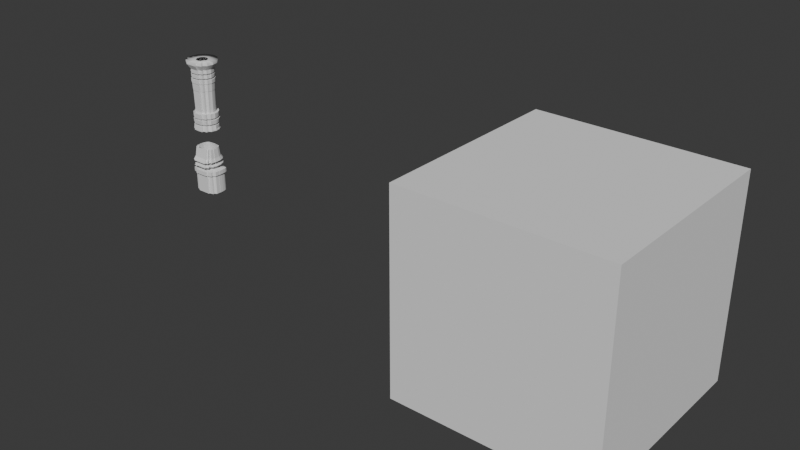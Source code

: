 # Source: konark_assets.blend  (saved by Blender 4.1.24; exported with 4.5.12 LTS)
import bpy
from mathutils import Matrix  # noqa: F401  (used for matrix-valued properties, if any)

bpy.ops.wm.read_factory_settings(use_empty=True)
scene = bpy.context.scene
scene.name = 'Scene'

# ---- collections
col_collection = bpy.data.collections.new('Collection'); scene.collection.children.link(col_collection)

# ---- world
world_world = bpy.data.worlds.new('World'); scene.world = world_world
world_world.use_nodes = True; world_world.node_tree.nodes.clear()
_N = world_world.node_tree.nodes; _L = world_world.node_tree.links
n0 = _N.new('ShaderNodeOutputWorld'); n0.name = 'World Output'; n0.location = (300, 300)
n1 = _N.new('ShaderNodeBackground'); n1.name = 'Background'; n1.location = (10, 300)
n1.inputs[0].default_value = (0.05088, 0.05088, 0.05088, 1.0)
_L.new(n1.outputs[0], n0.inputs[0])
n0.is_active_output = True
world_world.color = (0.05088, 0.05088, 0.05088)
world_world.use_sun_shadow = False
world_world.sun_shadow_jitter_overblur = 0.0

# ---- meshes
me_cube_001 = bpy.data.meshes.new('Cube.001')
me_cube_001.from_pydata([(-1.0, -1.0, -1.0), (-1.0, -1.0, 1.0), (-1.0, 1.0, -1.0), (-1.0, 1.0, 1.0), (1.0, -1.0, -1.0), (1.0, -1.0, 1.0), (1.0, 1.0, -1.0), (1.0, 1.0, 1.0), (-1.0, -1.0, 0.2822), (-1.0, -1.0, 0.09851), (-1.0, 1.0, 0.09851), (-1.0, 1.0, 0.2822), (1.0, 1.0, 0.09851), (1.0, 1.0, 0.2822), (1.0, -1.0, 0.09851), (1.0, -1.0, 0.2822), (1.0, 1.0, -0.427), (1.0, 1.0, -0.6299), (1.0, -1.0, -0.6299), (1.0, -1.0, -0.427), (-1.0, 1.0, -0.6299), (-1.0, 1.0, -0.427), (-1.0, -1.0, -0.427), (-1.0, -1.0, -0.6299)], [], [(22, 9, 10, 21), (2, 20, 17, 6), (4, 18, 23, 0), (0, 23, 20, 2), (2, 6, 4, 0), (7, 3, 1, 5), (6, 17, 18, 4), (13, 7, 5, 15), (11, 3, 7, 13), (8, 1, 3, 11), (15, 8, 9, 14), (13, 15, 14, 12), (11, 13, 12, 10), (8, 11, 10, 9), (15, 5, 1, 8), (16, 12, 14, 19), (19, 14, 9, 22), (19, 22, 23, 18), (21, 16, 17, 20), (16, 19, 18, 17), (22, 21, 20, 23), (21, 10, 12, 16)])
_uv = me_cube_001.uv_layers.new(name='UVMap')
_uv.uv.foreach_set('vector', [0.4466, 0.0, 0.5123, 0.0, 0.5123, 0.25, 0.4466, 0.25, 0.375, 0.25, 0.4213, 0.25, 0.4213, 0.5, 0.375, 0.5, 0.375, 0.75, 0.4213, 0.75, 0.4213, 1.0, 0.375, 1.0, 0.375, 0.0, 0.4213, 0.0, 0.4213, 0.25, 0.375, 0.25, 0.125, 0.5, 0.375, 0.5, 0.375, 0.75, 0.125, 0.75, 0.625, 0.5, 0.875, 0.5, 0.875, 0.75, 0.625, 0.75, 0.375, 0.5, 0.4213, 0.5, 0.4213, 0.75, 0.375, 0.75, 0.5353, 0.5, 0.625, 0.5, 0.625, 0.75, 0.5353, 0.75, 0.5353, 0.25, 0.625, 0.25, 0.625, 0.5, 0.5353, 0.5, 0.5353, 0.0, 0.625, 0.0, 0.625, 0.25, 0.5353, 0.25, 0.5353, 0.75, 0.5353, 1.0, 0.5123, 1.0, 0.5123, 0.75, 0.5353, 0.5, 0.5353, 0.75, 0.5123, 0.75, 0.5123, 0.5, 0.5353, 0.25, 0.5353, 0.5, 0.5123, 0.5, 0.5123, 0.25, 0.5353, 0.0, 0.5353, 0.25, 0.5123, 0.25, 0.5123, 0.0, 0.5353, 0.75, 0.625, 0.75, 0.625, 1.0, 0.5353, 1.0, 0.4466, 0.5, 0.5123, 0.5, 0.5123, 0.75, 0.4466, 0.75, 0.4466, 0.75, 0.5123, 0.75, 0.5123, 1.0, 0.4466, 1.0, 0.4466, 0.75, 0.4466, 1.0, 0.4213, 1.0, 0.4213, 0.75, 0.4466, 0.25, 0.4466, 0.5, 0.4213, 0.5, 0.4213, 0.25, 0.4466, 0.5, 0.4466, 0.75, 0.4213, 0.75, 0.4213, 0.5, 0.4466, 0.0, 0.4466, 0.25, 0.4213, 0.25, 0.4213, 0.0, 0.4466, 0.25, 0.5123, 0.25, 0.5123, 0.5, 0.4466, 0.5])
me_cube_001.update()
me_cylinder = bpy.data.meshes.new('Cylinder')
me_cylinder.from_pydata([(4.69e-07, 1.492, -1.0), (8.164e-07, 1.873, 0.9349), (4.69e-07, -1.378, -1.0), (8.164e-07, -1.731, 0.9349), (-0.5709, -1.378, -1.0), (-0.7169, -1.731, 0.9349), (-1.055, -1.055, -1.0), (-1.325, -1.325, 0.9349), (-1.378, -0.5709, -1.0), (-1.731, -0.7169, 0.9349), (-1.492, 3.957e-09, -1.0), (-1.873, 7.224e-09, 0.9349), (-1.378, 0.5709, -1.0), (-1.731, 0.7169, 0.9349), (-1.055, 1.055, -1.0), (-1.325, 1.325, 0.9349), (-0.5709, 1.378, -1.0), (-0.7169, 1.731, 0.9349), (3.906e-07, 1.41, 0.7795), (3.906e-07, -1.302, 0.7795), (-0.5394, -1.302, 0.7795), (-0.9967, -0.9967, 0.7795), (-1.302, -0.5394, 0.7795), (-1.41, 3.296e-09, 0.7795), (-1.302, 0.5394, 0.7795), (-0.9967, 0.9967, 0.7795), (-0.5394, 1.302, 0.7795), (-2.641e-07, 0.7298, 1.006), (-2.641e-07, -0.6742, 1.006), (-0.2793, -0.6742, 1.006), (-0.516, -0.516, 1.006), (-0.6742, -0.2793, 1.006), (-0.7298, 2.814e-09, 1.006), (-0.6742, 0.2793, 1.006), (-0.516, 0.516, 1.006), (-0.2793, 0.6742, 1.006), (4.052e-07, -1.316, 0.3789), (-0.5453, -1.316, 0.3789), (-1.008, -1.008, 0.3789), (-1.316, -0.5453, 0.3789), (-1.425, 3.208e-09, 0.3789), (-1.316, 0.5453, 0.3789), (-1.008, 1.008, 0.3789), (-0.5453, 1.316, 0.3789), (4.052e-07, 1.425, 0.3789), (3.114e-07, -1.229, 0.1589), (-0.5076, -1.226, 0.1589), (-0.938, -0.938, 0.1589), (-1.226, -0.5076, 0.1589), (-1.326, 2.627e-09, 0.1589), (-1.226, 0.5076, 0.1589), (-0.938, 0.938, 0.1589), (-0.5076, 1.226, 0.1589), (3.114e-07, 1.326, 0.1589), (3.144e-07, -1.2, 0.1425), (-0.497, -1.2, 0.1425), (-0.9183, -0.9183, 0.1425), (-1.2, -0.497, 0.1425), (-1.299, 2.991e-09, 0.1425), (-1.2, 0.497, 0.1425), (-0.9183, 0.9183, 0.1425), (-0.497, 1.2, 0.1425), (3.144e-07, 1.299, 0.1425), (3.598e-07, 1.368, 0.3626), (3.598e-07, -1.271, 0.3626), (-0.5235, -1.264, 0.3626), (-0.9674, -0.9674, 0.3626), (-1.264, -0.5235, 0.3626), (-1.368, 3.383e-09, 0.3626), (-1.264, 0.5235, 0.3626), (-0.9674, 0.9674, 0.3626), (-0.5235, 1.264, 0.3626), (7.338e-07, 1.014, 0.6679), (7.322e-07, 1.012, 0.624), (7.289e-07, 1.009, 0.5344), (7.274e-07, 1.007, 0.4904), (4.109e-07, 1.431, 0.4904), (3.783e-07, 1.397, 0.5344), (3.828e-07, 1.401, 0.624), (3.85e-07, 1.404, 0.6679), (3.85e-07, -1.298, 0.6679), (3.828e-07, -1.295, 0.624), (3.783e-07, -1.29, 0.5344), (4.109e-07, -1.322, 0.4904), (-0.5372, -1.297, 0.6679), (-0.5363, -1.295, 0.624), (-0.5345, -1.29, 0.5344), (-0.5476, -1.322, 0.4904), (-0.9925, -0.9925, 0.6679), (-0.9909, -0.9909, 0.624), (-0.9876, -0.9876, 0.5344), (-1.012, -1.012, 0.4904), (-1.297, -0.5372, 0.6679), (-1.295, -0.5363, 0.624), (-1.29, -0.5345, 0.5344), (-1.322, -0.5476, 0.4904), (-1.404, 3.248e-09, 0.6679), (-1.401, 3.23e-09, 0.624), (-1.397, 3.192e-09, 0.5344), (-1.431, 3.256e-09, 0.4904), (-1.297, 0.5372, 0.6679), (-1.295, 0.5363, 0.624), (-1.29, 0.5345, 0.5344), (-1.322, 0.5476, 0.4904), (-0.9925, 0.9925, 0.6679), (-0.9909, 0.9909, 0.624), (-0.9876, 0.9876, 0.5344), (-1.012, 1.012, 0.4904), (-0.5372, 1.297, 0.6679), (-0.5363, 1.295, 0.624), (-0.5345, 1.29, 0.5344), (-0.5476, 1.322, 0.4904), (7.289e-07, -1.009, 0.5344), (7.274e-07, -1.007, 0.4904), (7.338e-07, -1.014, 0.6679), (7.322e-07, -1.012, 0.624), (-0.386, -0.9319, 0.5344), (-0.3854, -0.9304, 0.4904), (-0.388, -0.9366, 0.6679), (-0.3873, -0.9351, 0.624), (-0.7133, -0.7133, 0.5344), (-0.7121, -0.7121, 0.4904), (-0.7169, -0.7169, 0.6679), (-0.7157, -0.7157, 0.624), (-0.9319, -0.386, 0.5344), (-0.9304, -0.3854, 0.4904), (-0.9366, -0.388, 0.6679), (-0.9351, -0.3873, 0.624), (-1.009, -3.559e-09, 0.5344), (-1.007, -3.572e-09, 0.4904), (-1.014, -3.518e-09, 0.6679), (-1.012, -3.531e-09, 0.624), (-0.9319, 0.386, 0.5344), (-0.9304, 0.3854, 0.4904), (-0.9366, 0.388, 0.6679), (-0.9351, 0.3873, 0.624), (-0.7133, 0.7133, 0.5344), (-0.7121, 0.7121, 0.4904), (-0.7169, 0.7169, 0.6679), (-0.7157, 0.7157, 0.624), (-0.386, 0.9319, 0.5344), (-0.3854, 0.9304, 0.4904), (-0.388, 0.9366, 0.6679), (-0.3873, 0.9351, 0.624), (2.481e-07, -1.148, -0.4902), (-0.4764, -1.15, -0.4902), (-0.8803, -0.8803, -0.4902), (-1.15, -0.4764, -0.4902), (-1.245, 1.103e-09, -0.4902), (-1.15, 0.4764, -0.4902), (-0.8803, 0.8803, -0.4902), (-0.4764, 1.15, -0.4902), (2.481e-07, 1.245, -0.4902), (2.992e-07, -1.411, -0.4951), (-0.5833, -1.408, -0.4951), (-1.078, -1.078, -0.4951), (-1.408, -0.5833, -0.4951), (-1.524, -7.343e-09, -0.4951), (-1.408, 0.5833, -0.4951), (-1.078, 1.078, -0.4951), (-0.5833, 1.408, -0.4951), (2.992e-07, 1.524, -0.4951), (-0.4435, -1.071, -0.6403), (-0.4426, -1.069, -0.6866), (-0.4403, -1.063, -0.8086), (-0.4395, -1.061, -0.8549), (-0.8194, -0.8194, -0.6403), (-0.8178, -0.8178, -0.6866), (-0.8136, -0.8136, -0.8086), (-0.812, -0.812, -0.8549), (-1.071, -0.4435, -0.6403), (-1.069, -0.4426, -0.6866), (-1.063, -0.4403, -0.8086), (-1.061, -0.4395, -0.8549), (-1.159, -7.716e-09, -0.6403), (-1.157, -6.924e-09, -0.6866), (-1.151, -4.835e-09, -0.8086), (-1.148, -4.042e-09, -0.8549), (-1.071, 0.4435, -0.6403), (-1.069, 0.4426, -0.6866), (-1.063, 0.4403, -0.8086), (-1.061, 0.4395, -0.8549), (-0.8194, 0.8194, -0.6403), (-0.8178, 0.8178, -0.6866), (-0.8136, 0.8136, -0.8086), (-0.812, 0.812, -0.8549), (-1.701e-07, 1.157, -0.6866), (-1.82e-07, 1.159, -0.6403), (-0.4435, 1.071, -0.6403), (-0.4426, 1.069, -0.6866), (-1.268e-07, 1.148, -0.8549), (-1.387e-07, 1.151, -0.8086), (-0.4403, 1.063, -0.8086), (-0.4395, 1.061, -0.8549), (4.058e-07, -1.443, -0.6866), (3.48e-07, -1.401, -0.6403), (4.202e-07, -1.388, -0.8549), (4.046e-07, -1.39, -0.8086), (-0.5971, -1.442, -0.6866), (-0.5797, -1.4, -0.6403), (-0.5744, -1.387, -0.8549), (-0.5756, -1.39, -0.8086), (-1.103, -1.103, -0.6866), (-1.071, -1.071, -0.6403), (-1.061, -1.061, -0.8549), (-1.064, -1.064, -0.8086), (-1.442, -0.5971, -0.6866), (-1.4, -0.5797, -0.6403), (-1.387, -0.5744, -0.8549), (-1.39, -0.5756, -0.8086), (-1.56, -3.156e-09, -0.6866), (-1.515, -4.094e-09, -0.6403), (-1.501, 7.085e-10, -0.8549), (-1.504, -3.274e-10, -0.8086), (-1.442, 0.5971, -0.6866), (-1.4, 0.5797, -0.6403), (-1.387, 0.5744, -0.8549), (-1.39, 0.5756, -0.8086), (-1.103, 1.103, -0.6866), (-1.071, 1.071, -0.6403), (-1.061, 1.061, -0.8549), (-1.064, 1.064, -0.8086), (-0.5971, 1.442, -0.6866), (-0.5797, 1.4, -0.6403), (-0.5744, 1.387, -0.8549), (-0.5756, 1.39, -0.8086), (4.046e-07, 1.504, -0.8086), (4.202e-07, 1.501, -0.8549), (3.48e-07, 1.515, -0.6403), (4.058e-07, 1.56, -0.6866), (-1.268e-07, -1.148, -0.8549), (-1.387e-07, -1.151, -0.8086), (-1.701e-07, -1.157, -0.6866), (-1.82e-07, -1.159, -0.6403), (-0.4346, -0.8328, -0.8086), (-0.5726, -1.143, -1.0), (-0.7268, -1.49, 0.9349), (-0.5393, -1.068, 0.7795), (-0.2831, -0.5805, 1.006), (-0.3793, -0.7084, 0.6679), (-0.5447, -1.077, 0.3789), (-0.5057, -0.9928, 0.1589), (-0.494, -0.9641, 0.1425), (-0.5225, -1.031, 0.3626), (-0.3786, -0.7069, 0.624), (-0.3772, -0.7038, 0.5344), (-0.3766, -0.7022, 0.4904), (-0.5341, -1.057, 0.5344), (-0.5471, -1.082, 0.4904), (-0.5369, -1.063, 0.6679), (-0.536, -1.061, 0.624), (-0.4728, -0.9186, -0.4902), (-0.5856, -1.172, -0.4951), (-0.438, -0.8403, -0.6403), (-0.4337, -0.8308, -0.8549), (-0.437, -0.8383, -0.6866), (-0.5775, -1.154, -0.8086), (-0.5763, -1.152, -0.8549), (-0.5819, -1.164, -0.6403), (-0.5993, -1.199, -0.6866), (-0.8046, -0.5518, -0.8549), (-1.057, -0.7808, -1.0), (-1.337, -1.035, 0.9349), (-0.9963, -0.7259, 0.7795), (-0.5208, -0.4032, 1.006), (-0.7008, -0.4577, 0.4904), (-1.007, -0.7306, 0.3789), (-0.9353, -0.6706, 0.1589), (-0.9143, -0.6487, 0.1425), (-0.9659, -0.6983, 0.3626), (-0.7045, -0.461, 0.624), (-0.702, -0.4588, 0.5344), (-0.7058, -0.4622, 0.6679), (-0.9868, -0.7173, 0.5344), (-1.011, -0.7346, 0.4904), (-0.992, -0.722, 0.6679), (-0.9903, -0.7205, 0.624), (-0.8755, -0.6162, -0.4902), (-1.08, -0.8023, -0.4951), (-0.8106, -0.5573, -0.6866), (-0.8123, -0.5589, -0.6403), (-0.8062, -0.5534, -0.8086), (-1.066, -0.7889, -0.8086), (-1.064, -0.787, -0.8549), (-1.074, -0.7961, -0.6403), (-1.106, -0.8196, -0.6866), (-1.38, -0.2854, -1.0), (-1.747, -0.3584, 0.9349), (-1.301, -0.2697, 0.7795), (-0.6806, -0.1396, 1.006), (-1.314, -0.2726, 0.3789), (-1.221, -0.2538, 0.1589), (-1.193, -0.2485, 0.1425), (-1.261, -0.2618, 0.3626), (-0.9202, -0.194, 0.6679), (-0.9154, -0.193, 0.5344), (-0.9137, -0.1927, 0.4904), (-0.9186, -0.1937, 0.624), (-1.289, -0.2672, 0.5344), (-1.32, -0.2738, 0.4904), (-1.295, -0.2686, 0.6679), (-1.293, -0.2681, 0.624), (-1.143, -0.2382, -0.4902), (-1.411, -0.2916, -0.4951), (-1.058, -0.2213, -0.6866), (-1.052, -0.2202, -0.8086), (-1.05, -0.2197, -0.8549), (-1.06, -0.2217, -0.6403), (-1.392, -0.2878, -0.8086), (-1.389, -0.2872, -0.8549), (-1.402, -0.2898, -0.6403), (-1.444, -0.2986, -0.6866), (4.585e-07, 1.494, -0.9689), (-1.38, 0.5716, -0.9689), (-1.056, 1.056, -0.9689), (-0.5716, 1.38, -0.9689), (-1.123e-05, -1.466, -1.005), (-0.6336, -1.44, -1.005), (-1.122, -1.111, -1.006), (-1.455, -0.6132, -1.006), (-1.579, -0.007854, -1.006), (-1.465, 0.588, -1.006), (-0.6394, -1.2, -1.005), (-1.134, -0.8233, -1.005), (-1.466, -0.302, -1.005), (4.812e-07, 1.568, -1.017), (-1.124e-05, -1.468, -0.9743), (-0.633, -1.443, -0.9743), (-1.124, -1.113, -0.9748), (-1.457, -0.6136, -0.9748), (-1.581, -0.007678, -0.9746), (-1.466, 0.5888, -0.9744), (-1.109, 1.109, -1.017), (-0.6, 1.448, -1.017), (-0.6415, -1.201, -0.9736), (-1.136, -0.8239, -0.9741), (-1.468, -0.3024, -0.9743), (-1.733, -0.7177, 1.006), (-1.875, 7.232e-09, 1.006), (-0.7177, -1.733, 1.006), (-1.326, -1.326, 1.006), (-1.326, 1.326, 1.006), (-0.7177, 1.733, 1.006), (8.184e-07, -1.733, 1.006), (8.184e-07, 1.875, 1.006), (-1.733, 0.7177, 1.006), (-0.7276, -1.492, 1.006), (-1.338, -1.036, 1.006), (-1.749, -0.3588, 1.006)], [], [(19, 3, 5, 20), (237, 236, 7, 21), (263, 262, 9, 22), (288, 287, 11, 23), (23, 11, 13, 24), (24, 13, 15, 25), (25, 15, 17, 26), (26, 17, 1, 18), (106, 105, 109, 110), (102, 101, 105, 106), (98, 97, 101, 102), (298, 301, 97, 98), (273, 276, 93, 94), (247, 250, 89, 90), (82, 81, 85, 86), (108, 26, 18, 79), (348, 337, 31, 289), (346, 339, 29, 238), (342, 341, 34, 35), (345, 338, 32, 33), (347, 340, 30, 264), (344, 342, 35, 27), (339, 343, 28, 29), (341, 345, 33, 34), (64, 36, 37, 65), (243, 240, 38, 66), (269, 266, 39, 67), (293, 290, 40, 68), (68, 40, 41, 69), (69, 41, 42, 70), (70, 42, 43, 71), (71, 43, 44, 63), (61, 52, 53, 62), (60, 51, 52, 61), (59, 50, 51, 60), (58, 49, 50, 59), (292, 291, 49, 58), (268, 267, 48, 57), (242, 241, 47, 56), (54, 45, 46, 55), (144, 54, 55, 145), (251, 242, 56, 146), (277, 268, 57, 147), (302, 292, 58, 148), (148, 58, 59, 149), (149, 59, 60, 150), (150, 60, 61, 151), (151, 61, 62, 152), (52, 71, 63, 53), (51, 70, 71, 52), (50, 69, 70, 51), (49, 68, 69, 50), (291, 293, 68, 49), (267, 269, 67, 48), (241, 243, 66, 47), (45, 64, 65, 46), (110, 109, 78, 77), (80, 19, 20, 84), (249, 237, 21, 88), (36, 83, 87, 37), (275, 263, 22, 92), (240, 248, 91, 38), (300, 288, 23, 96), (266, 274, 95, 39), (96, 23, 24, 100), (290, 299, 99, 40), (100, 24, 25, 104), (40, 99, 103, 41), (104, 25, 26, 108), (41, 103, 107, 42), (42, 107, 111, 43), (101, 97, 131, 135), (87, 83, 113, 117), (96, 100, 134, 130), (82, 86, 116, 112), (103, 99, 129, 133), (98, 102, 132, 128), (301, 93, 127, 297), (300, 96, 130, 294), (299, 95, 125, 296), (78, 109, 143, 73), (298, 98, 128, 295), (108, 79, 72, 142), (276, 89, 123, 270), (76, 111, 141, 75), (110, 77, 74, 140), (43, 111, 76, 44), (112, 116, 117, 113), (114, 118, 119, 115), (245, 120, 121, 246), (239, 122, 123, 244), (271, 124, 125, 265), (272, 126, 127, 270), (295, 128, 129, 296), (294, 130, 131, 297), (128, 132, 133, 129), (130, 134, 135, 131), (132, 136, 137, 133), (134, 138, 139, 135), (136, 140, 141, 137), (138, 142, 143, 139), (140, 74, 75, 141), (142, 72, 73, 143), (80, 84, 118, 114), (102, 106, 136, 132), (85, 81, 115, 119), (107, 103, 133, 137), (247, 90, 120, 245), (100, 104, 138, 134), (248, 87, 117, 246), (105, 101, 135, 139), (249, 88, 122, 239), (106, 110, 140, 136), (250, 85, 119, 244), (111, 107, 137, 141), (273, 94, 124, 271), (104, 108, 142, 138), (274, 91, 121, 265), (109, 105, 139, 143), (275, 92, 126, 272), (160, 151, 152, 161), (159, 150, 151, 160), (158, 149, 150, 159), (157, 148, 149, 158), (303, 302, 148, 157), (278, 277, 147, 156), (252, 251, 146, 155), (153, 144, 145, 154), (197, 194, 198, 201), (256, 259, 202, 205), (282, 285, 206, 209), (308, 311, 210, 213), (213, 210, 214, 217), (217, 214, 218, 221), (221, 218, 222, 225), (225, 222, 229, 226), (192, 191, 190, 193), (315, 224, 227, 312), (223, 160, 161, 228), (314, 220, 224, 315), (219, 159, 160, 223), (313, 216, 220, 314), (215, 158, 159, 219), (330, 212, 216, 313), (211, 157, 158, 215), (336, 309, 212, 330), (310, 303, 157, 211), (335, 283, 208, 329), (284, 278, 156, 207), (334, 257, 204, 328), (258, 252, 155, 203), (326, 196, 200, 327), (195, 153, 154, 199), (221, 225, 192, 184), (283, 204, 169, 260), (229, 222, 189, 186), (282, 209, 172, 281), (223, 228, 187, 188), (311, 206, 171, 304), (310, 211, 174, 307), (227, 224, 193, 190), (309, 208, 173, 306), (225, 226, 191, 192), (308, 213, 176, 305), (214, 210, 175, 179), (211, 215, 178, 174), (198, 194, 232, 163), (188, 187, 186, 189), (184, 192, 193, 185), (182, 188, 189, 183), (180, 184, 185, 181), (178, 182, 183, 179), (176, 180, 181, 177), (174, 178, 179, 175), (305, 176, 177, 306), (307, 174, 175, 304), (281, 172, 173, 260), (280, 170, 171, 279), (234, 168, 169, 254), (253, 166, 167, 255), (231, 164, 165, 230), (233, 162, 163, 232), (284, 207, 170, 280), (224, 220, 185, 193), (285, 202, 167, 279), (219, 223, 188, 182), (256, 205, 168, 234), (222, 218, 183, 189), (257, 200, 165, 254), (217, 221, 184, 180), (258, 203, 166, 253), (220, 216, 181, 185), (259, 198, 163, 255), (215, 219, 182, 178), (197, 201, 164, 231), (218, 214, 179, 183), (200, 196, 230, 165), (213, 217, 180, 176), (195, 199, 162, 233), (216, 212, 177, 181), (202, 259, 255, 167), (199, 258, 253, 162), (204, 257, 254, 169), (201, 256, 234, 164), (162, 253, 255, 163), (164, 234, 254, 165), (199, 154, 252, 258), (327, 200, 257, 334), (201, 198, 259, 256), (154, 145, 251, 252), (89, 250, 244, 123), (84, 249, 239, 118), (91, 248, 246, 121), (86, 247, 245, 116), (118, 239, 244, 119), (116, 245, 246, 117), (37, 87, 248, 240), (84, 20, 237, 249), (46, 65, 243, 241), (145, 55, 242, 251), (55, 46, 241, 242), (65, 37, 240, 243), (340, 346, 238, 30), (86, 85, 250, 247), (20, 5, 236, 237), (206, 285, 279, 171), (203, 284, 280, 166), (166, 280, 279, 167), (168, 281, 260, 169), (205, 282, 281, 168), (208, 283, 260, 173), (203, 155, 278, 284), (328, 204, 283, 335), (205, 202, 285, 282), (155, 146, 277, 278), (88, 275, 272, 122), (95, 274, 265, 125), (90, 273, 271, 120), (122, 272, 270, 123), (120, 271, 265, 121), (93, 276, 270, 127), (38, 91, 274, 266), (88, 21, 263, 275), (47, 66, 269, 267), (146, 56, 268, 277), (56, 47, 267, 268), (66, 38, 266, 269), (337, 347, 264, 31), (90, 89, 276, 273), (21, 7, 262, 263), (170, 307, 304, 171), (172, 305, 306, 173), (209, 308, 305, 172), (212, 309, 306, 177), (207, 310, 307, 170), (210, 311, 304, 175), (207, 156, 303, 310), (329, 208, 309, 336), (209, 206, 311, 308), (156, 147, 302, 303), (126, 294, 297, 127), (124, 295, 296, 125), (94, 298, 295, 124), (99, 299, 296, 129), (92, 300, 294, 126), (97, 301, 297, 131), (39, 95, 299, 290), (92, 22, 288, 300), (48, 67, 293, 291), (147, 57, 292, 302), (57, 48, 291, 292), (67, 39, 290, 293), (338, 348, 289, 32), (94, 93, 301, 298), (22, 9, 287, 288), (315, 333, 332, 314), (6, 235, 322, 318), (314, 332, 331, 313), (10, 286, 324, 320), (330, 313, 331), (12, 313, 314, 14), (14, 314, 315, 16), (16, 315, 312, 0), (319, 329, 336, 324), (318, 328, 335, 323), (317, 327, 334, 322), (316, 326, 327, 317), (322, 334, 328, 318), (323, 335, 329, 319), (324, 336, 330, 320), (320, 330, 331, 321), (2, 326, 316), (313, 12, 321, 331), (312, 325, 333, 315), (12, 10, 320, 321), (286, 8, 319, 324), (8, 261, 323, 319), (4, 2, 316, 317), (261, 6, 318, 323), (235, 4, 317, 322), (11, 287, 348, 338), (9, 262, 347, 337), (7, 236, 346, 340), (15, 13, 345, 341), (5, 3, 343, 339), (1, 17, 342, 344), (262, 7, 340, 347), (13, 11, 338, 345), (17, 15, 341, 342), (236, 5, 339, 346), (287, 9, 337, 348)])
me_cylinder.polygons.foreach_set('use_smooth', [True] * 311)
_k = set([(1, 17), (2, 316), (3, 5), (5, 20), (5, 236), (5, 339), (7, 236), (7, 262), (7, 340), (9, 262), (9, 287), (9, 337), (11, 13), (11, 287), (11, 338), (12, 313), (12, 321), (13, 15), (15, 17), (18, 26), (19, 20), (20, 84), (20, 237), (21, 88), (21, 237), (21, 263), (22, 92), (22, 263), (22, 288), (23, 24), (23, 96), (23, 288), (24, 25), (25, 26), (29, 339), (30, 340), (31, 337), (32, 338), (36, 37), (37, 65), (37, 87), (38, 66), (38, 91), (38, 240), (38, 266), (39, 67), (39, 95), (39, 266), (39, 290), (40, 41), (40, 99), (40, 290), (41, 42), (42, 43), (43, 44), (45, 46), (46, 55), (46, 65), (47, 56), (47, 66), (47, 241), (47, 267), (48, 57), (48, 67), (48, 267), (48, 291), (49, 50), (49, 68), (49, 291), (50, 51), (51, 52), (52, 53), (54, 55), (55, 145), (55, 242), (56, 146), (56, 242), (56, 268), (57, 147), (57, 268), (57, 292), (58, 59), (58, 148), (58, 292), (59, 60), (60, 61), (61, 62), (63, 71), (64, 65), (66, 243), (66, 269), (67, 269), (67, 293), (68, 69), (68, 293), (69, 70), (70, 71), (72, 142), (73, 143), (74, 140), (75, 141), (76, 111), (77, 110), (78, 109), (79, 108), (80, 84), (81, 85), (82, 86), (83, 87), (84, 249), (85, 86), (85, 250), (86, 247), (87, 248), (88, 249), (88, 275), (89, 90), (89, 250), (89, 276), (90, 247), (90, 273), (91, 248), (91, 274), (92, 275), (92, 300), (93, 94), (93, 276), (93, 301), (94, 273), (94, 298), (95, 274), (95, 299), (96, 100), (96, 300), (97, 98), (97, 101), (97, 301), (98, 102), (98, 298), (99, 103), (99, 299), (100, 104), (101, 105), (102, 106), (103, 107), (104, 108), (105, 109), (106, 110), (107, 111), (112, 116), (113, 117), (114, 118), (115, 119), (116, 117), (116, 245), (117, 246), (118, 119), (118, 239), (119, 244), (120, 121), (120, 245), (120, 271), (121, 246), (121, 265), (122, 123), (122, 239), (122, 272), (123, 244), (123, 270), (124, 125), (124, 271), (124, 295), (125, 265), (125, 296), (126, 127), (126, 272), (126, 294), (127, 270), (127, 297), (128, 129), (128, 132), (128, 295), (129, 133), (129, 296), (130, 131), (130, 134), (130, 294), (131, 135), (131, 297), (132, 136), (133, 137), (134, 138), (135, 139), (136, 140), (137, 141), (138, 142), (139, 143), (144, 145), (145, 251), (146, 251), (146, 277), (147, 277), (147, 302), (148, 149), (148, 302), (149, 150), (150, 151), (151, 152), (153, 154), (154, 199), (154, 252), (155, 203), (155, 252), (155, 278), (156, 207), (156, 278), (156, 303), (157, 158), (157, 211), (157, 303), (158, 159), (159, 160), (160, 161), (162, 163), (162, 233), (162, 253), (163, 232), (163, 255), (164, 165), (164, 231), (164, 234), (165, 230), (165, 254), (166, 167), (166, 253), (166, 280), (167, 255), (167, 279), (168, 169), (168, 234), (168, 281), (169, 254), (169, 260), (170, 171), (170, 280), (170, 307), (171, 279), (171, 304), (172, 173), (172, 281), (172, 305), (173, 260), (173, 306), (174, 175), (174, 178), (174, 307), (175, 179), (175, 304), (176, 177), (176, 180), (176, 305), (177, 181), (177, 306), (178, 182), (179, 183), (180, 184), (181, 185), (182, 188), (183, 189), (184, 192), (185, 193), (186, 189), (187, 188), (190, 193), (191, 192), (194, 198), (195, 199), (196, 200), (197, 201), (198, 201), (198, 259), (199, 258), (200, 257), (200, 327), (201, 256), (202, 205), (202, 259), (202, 285), (203, 258), (203, 284), (204, 257), (204, 283), (204, 328), (205, 256), (205, 282), (206, 209), (206, 285), (206, 311), (207, 284), (207, 310), (208, 283), (208, 309), (208, 329), (209, 282), (209, 308), (210, 214), (210, 311), (211, 215), (211, 310), (212, 216), (212, 309), (212, 330), (213, 217), (213, 308), (214, 218), (215, 219), (216, 220), (217, 221), (218, 222), (219, 223), (220, 224), (221, 225), (222, 229), (223, 228), (224, 227), (225, 226), (234, 254), (236, 237), (236, 346), (237, 249), (238, 346), (239, 244), (240, 243), (240, 248), (241, 242), (241, 243), (242, 251), (245, 246), (247, 250), (252, 258), (253, 255), (256, 259), (257, 334), (260, 281), (262, 347), (263, 275), (264, 347), (265, 271), (266, 269), (266, 274), (267, 268), (267, 269), (268, 277), (270, 272), (273, 276), (278, 284), (279, 280), (282, 285), (283, 335), (294, 297), (295, 296), (313, 314), (313, 330), (313, 331), (314, 315), (316, 317), (316, 326), (317, 322), (317, 327), (318, 322), (318, 323), (318, 328), (319, 323), (319, 324), (319, 329), (320, 321), (320, 324), (320, 330), (321, 331), (322, 334), (323, 335), (326, 327), (328, 335), (329, 335), (329, 336), (330, 331), (330, 336)])
me_cylinder.attributes.new('sharp_edge', 'BOOLEAN', 'EDGE').data.foreach_set('value', [ (min(e.vertices), max(e.vertices)) in _k for e in me_cylinder.edges])
_uv = me_cylinder.uv_layers.new(name='UVMap')
_uv.uv.foreach_set('vector', [0.5, 0.9449, 0.5, 1.0, 0.4375, 1.0, 0.4375, 0.9449, 0.4333, 0.9449, 0.4333, 1.0, 0.375, 1.0, 0.375, 0.9449, 0.3672, 0.9449, 0.3672, 1.0, 0.3125, 1.0, 0.3125, 0.9449, 0.2812, 0.9449, 0.2812, 1.0, 0.25, 1.0, 0.25, 0.9449, 0.25, 0.9449, 0.25, 1.0, 0.1875, 1.0, 0.1875, 0.9449, 0.1875, 0.9449, 0.1875, 1.0, 0.125, 1.0, 0.125, 0.9449, 0.125, 0.9449, 0.125, 1.0, 0.0625, 1.0, 0.0625, 0.9449, 0.0625, 0.9449, 0.0625, 1.0, 0.0, 1.0, 0.0, 0.9449, 0.125, 0.9173, 0.125, 0.9274, 0.0625, 0.9274, 0.0625, 0.9173, 0.1875, 0.9173, 0.1875, 0.9274, 0.125, 0.9274, 0.125, 0.9173, 0.25, 0.9173, 0.25, 0.9274, 0.1875, 0.9274, 0.1875, 0.9173, 0.2812, 0.9173, 0.2812, 0.9274, 0.25, 0.9274, 0.25, 0.9173, 0.3672, 0.9173, 0.3672, 0.9274, 0.3125, 0.9274, 0.3125, 0.9173, 0.4333, 0.9173, 0.4333, 0.9274, 0.375, 0.9274, 0.375, 0.9173, 0.5, 0.9173, 0.5, 0.9274, 0.4375, 0.9274, 0.4375, 0.9173, 0.0625, 0.9323, 0.0625, 0.9449, 0.0, 0.9449, 0.0, 0.9323, 0.2812, 1.0, 0.3125, 1.0, 0.3125, 1.0, 0.2812, 1.0, 0.4333, 1.0, 0.4375, 1.0, 0.4375, 1.0, 0.4333, 1.0, 0.0625, 1.0, 0.125, 1.0, 0.125, 1.0, 0.0625, 1.0, 0.1875, 1.0, 0.25, 1.0, 0.25, 1.0, 0.1875, 1.0, 0.3672, 1.0, 0.375, 1.0, 0.375, 1.0, 0.3672, 1.0, 0.0, 1.0, 0.0625, 1.0, 0.0625, 1.0, 0.0, 1.0, 0.4375, 1.0, 0.5, 1.0, 0.5, 1.0, 0.4375, 1.0, 0.125, 1.0, 0.1875, 1.0, 0.1875, 1.0, 0.125, 1.0, 0.5, 0.8918, 0.5, 0.8998, 0.4375, 0.8998, 0.4375, 0.8918, 0.4333, 0.8918, 0.4333, 0.8998, 0.375, 0.8998, 0.375, 0.8918, 0.3672, 0.8918, 0.3672, 0.8998, 0.3125, 0.8998, 0.3125, 0.8918, 0.2812, 0.8918, 0.2812, 0.8998, 0.25, 0.8998, 0.25, 0.8918, 0.25, 0.8918, 0.25, 0.8998, 0.1875, 0.8998, 0.1875, 0.8918, 0.1875, 0.8918, 0.1875, 0.8998, 0.125, 0.8998, 0.125, 0.8918, 0.125, 0.8918, 0.125, 0.8998, 0.0625, 0.8998, 0.0625, 0.8918, 0.0625, 0.8918, 0.0625, 0.8998, 0.0, 0.8998, 0.0, 0.8918, 0.0625, 0.8285, 0.0625, 0.836, 0.0, 0.836, 0.0, 0.8285, 0.125, 0.8285, 0.125, 0.836, 0.0625, 0.836, 0.0625, 0.8285, 0.1875, 0.8285, 0.1875, 0.836, 0.125, 0.836, 0.125, 0.8285, 0.25, 0.8285, 0.25, 0.836, 0.1875, 0.836, 0.1875, 0.8285, 0.2812, 0.8285, 0.2812, 0.836, 0.25, 0.836, 0.25, 0.8285, 0.3672, 0.8285, 0.3672, 0.836, 0.3125, 0.836, 0.3125, 0.8285, 0.4333, 0.8285, 0.4333, 0.836, 0.375, 0.836, 0.375, 0.8285, 0.5, 0.8285, 0.5, 0.836, 0.4375, 0.836, 0.4375, 0.8285, 0.5, 0.6478, 0.5, 0.8285, 0.4375, 0.8285, 0.4375, 0.6478, 0.4333, 0.6478, 0.4333, 0.8285, 0.375, 0.8285, 0.375, 0.6478, 0.3672, 0.6478, 0.3672, 0.8285, 0.3125, 0.8285, 0.3125, 0.6478, 0.2812, 0.6478, 0.2812, 0.8285, 0.25, 0.8285, 0.25, 0.6478, 0.25, 0.6478, 0.25, 0.8285, 0.1875, 0.8285, 0.1875, 0.6478, 0.1875, 0.6478, 0.1875, 0.8285, 0.125, 0.8285, 0.125, 0.6478, 0.125, 0.6478, 0.125, 0.8285, 0.0625, 0.8285, 0.0625, 0.6478, 0.0625, 0.6478, 0.0625, 0.8285, 0.0, 0.8285, 0.0, 0.6478, 0.0625, 0.836, 0.0625, 0.8918, 0.0, 0.8918, 0.0, 0.836, 0.125, 0.836, 0.125, 0.8918, 0.0625, 0.8918, 0.0625, 0.836, 0.1875, 0.836, 0.1875, 0.8918, 0.125, 0.8918, 0.125, 0.836, 0.25, 0.836, 0.25, 0.8918, 0.1875, 0.8918, 0.1875, 0.836, 0.2812, 0.836, 0.2812, 0.8918, 0.25, 0.8918, 0.25, 0.836, 0.3672, 0.836, 0.3672, 0.8918, 0.3125, 0.8918, 0.3125, 0.836, 0.4333, 0.836, 0.4333, 0.8918, 0.375, 0.8918, 0.375, 0.836, 0.5, 0.836, 0.5, 0.8918, 0.4375, 0.8918, 0.4375, 0.836, 0.0625, 0.9173, 0.0625, 0.9274, 0.0, 0.9274, 0.0, 0.9173, 0.5, 0.9323, 0.5, 0.9449, 0.4375, 0.9449, 0.4375, 0.9323, 0.4333, 0.9323, 0.4333, 0.9449, 0.375, 0.9449, 0.375, 0.9323, 0.5, 0.8998, 0.5, 0.9123, 0.4375, 0.9123, 0.4375, 0.8998, 0.3672, 0.9323, 0.3672, 0.9449, 0.3125, 0.9449, 0.3125, 0.9323, 0.4333, 0.8998, 0.4333, 0.9123, 0.375, 0.9123, 0.375, 0.8998, 0.2812, 0.9323, 0.2812, 0.9449, 0.25, 0.9449, 0.25, 0.9323, 0.3672, 0.8998, 0.3672, 0.9123, 0.3125, 0.9123, 0.3125, 0.8998, 0.25, 0.9323, 0.25, 0.9449, 0.1875, 0.9449, 0.1875, 0.9323, 0.2812, 0.8998, 0.2812, 0.9123, 0.25, 0.9123, 0.25, 0.8998, 0.1875, 0.9323, 0.1875, 0.9449, 0.125, 0.9449, 0.125, 0.9323, 0.25, 0.8998, 0.25, 0.9123, 0.1875, 0.9123, 0.1875, 0.8998, 0.125, 0.9323, 0.125, 0.9449, 0.0625, 0.9449, 0.0625, 0.9323, 0.1875, 0.8998, 0.1875, 0.9123, 0.125, 0.9123, 0.125, 0.8998, 0.125, 0.8998, 0.125, 0.9123, 0.0625, 0.9123, 0.0625, 0.8998, 0.1875, 0.9274, 0.25, 0.9274, 0.25, 0.9274, 0.1875, 0.9274, 0.4375, 0.9123, 0.5, 0.9123, 0.5, 0.9123, 0.4375, 0.9123, 0.25, 0.9323, 0.1875, 0.9323, 0.1875, 0.9323, 0.25, 0.9323, 0.5, 0.9173, 0.4375, 0.9173, 0.4375, 0.9173, 0.5, 0.9173, 0.1875, 0.9123, 0.25, 0.9123, 0.25, 0.9123, 0.1875, 0.9123, 0.25, 0.9173, 0.1875, 0.9173, 0.1875, 0.9173, 0.25, 0.9173, 0.2812, 0.9274, 0.3125, 0.9274, 0.3125, 0.9274, 0.2812, 0.9274, 0.2812, 0.9323, 0.25, 0.9323, 0.25, 0.9323, 0.2812, 0.9323, 0.2812, 0.9123, 0.3125, 0.9123, 0.3125, 0.9123, 0.2812, 0.9123, 0.0, 0.9274, 0.0625, 0.9274, 0.0625, 0.9274, 0.0, 0.9274, 0.2812, 0.9173, 0.25, 0.9173, 0.25, 0.9173, 0.2812, 0.9173, 0.0625, 0.9323, 0.0, 0.9323, 0.0, 0.9323, 0.0625, 0.9323, 0.3672, 0.9274, 0.375, 0.9274, 0.375, 0.9274, 0.3672, 0.9274, 0.0, 0.9123, 0.0625, 0.9123, 0.0625, 0.9123, 0.0, 0.9123, 0.0625, 0.9173, 0.0, 0.9173, 0.0, 0.9173, 0.0625, 0.9173, 0.0625, 0.8998, 0.0625, 0.9123, 0.0, 0.9123, 0.0, 0.8998, 0.5, 0.9173, 0.4375, 0.9173, 0.4375, 0.9123, 0.5, 0.9123, 0.5, 0.9323, 0.4375, 0.9323, 0.4375, 0.9274, 0.5, 0.9274, 0.4333, 0.9173, 0.375, 0.9173, 0.375, 0.9123, 0.4333, 0.9123, 0.4333, 0.9323, 0.375, 0.9323, 0.375, 0.9274, 0.4333, 0.9274, 0.3672, 0.9173, 0.3125, 0.9173, 0.3125, 0.9123, 0.3672, 0.9123, 0.3672, 0.9323, 0.3125, 0.9323, 0.3125, 0.9274, 0.3672, 0.9274, 0.2812, 0.9173, 0.25, 0.9173, 0.25, 0.9123, 0.2812, 0.9123, 0.2812, 0.9323, 0.25, 0.9323, 0.25, 0.9274, 0.2812, 0.9274, 0.25, 0.9173, 0.1875, 0.9173, 0.1875, 0.9123, 0.25, 0.9123, 0.25, 0.9323, 0.1875, 0.9323, 0.1875, 0.9274, 0.25, 0.9274, 0.1875, 0.9173, 0.125, 0.9173, 0.125, 0.9123, 0.1875, 0.9123, 0.1875, 0.9323, 0.125, 0.9323, 0.125, 0.9274, 0.1875, 0.9274, 0.125, 0.9173, 0.0625, 0.9173, 0.0625, 0.9123, 0.125, 0.9123, 0.125, 0.9323, 0.0625, 0.9323, 0.0625, 0.9274, 0.125, 0.9274, 0.0625, 0.9173, 0.0, 0.9173, 0.0, 0.9123, 0.0625, 0.9123, 0.0625, 0.9323, 0.0, 0.9323, 0.0, 0.9274, 0.0625, 0.9274, 0.5, 0.9323, 0.4375, 0.9323, 0.4375, 0.9323, 0.5, 0.9323, 0.1875, 0.9173, 0.125, 0.9173, 0.125, 0.9173, 0.1875, 0.9173, 0.4375, 0.9274, 0.5, 0.9274, 0.5, 0.9274, 0.4375, 0.9274, 0.125, 0.9123, 0.1875, 0.9123, 0.1875, 0.9123, 0.125, 0.9123, 0.4333, 0.9173, 0.375, 0.9173, 0.375, 0.9173, 0.4333, 0.9173, 0.1875, 0.9323, 0.125, 0.9323, 0.125, 0.9323, 0.1875, 0.9323, 0.4333, 0.9123, 0.4375, 0.9123, 0.4375, 0.9123, 0.4333, 0.9123, 0.125, 0.9274, 0.1875, 0.9274, 0.1875, 0.9274, 0.125, 0.9274, 0.4333, 0.9323, 0.375, 0.9323, 0.375, 0.9323, 0.4333, 0.9323, 0.125, 0.9173, 0.0625, 0.9173, 0.0625, 0.9173, 0.125, 0.9173, 0.4333, 0.9274, 0.4375, 0.9274, 0.4375, 0.9274, 0.4333, 0.9274, 0.0625, 0.9123, 0.125, 0.9123, 0.125, 0.9123, 0.0625, 0.9123, 0.3672, 0.9173, 0.3125, 0.9173, 0.3125, 0.9173, 0.3672, 0.9173, 0.125, 0.9323, 0.0625, 0.9323, 0.0625, 0.9323, 0.125, 0.9323, 0.3672, 0.9123, 0.375, 0.9123, 0.375, 0.9123, 0.3672, 0.9123, 0.0625, 0.9274, 0.125, 0.9274, 0.125, 0.9274, 0.0625, 0.9274, 0.3672, 0.9323, 0.3125, 0.9323, 0.3125, 0.9323, 0.3672, 0.9323, 0.0625, 0.6396, 0.0625, 0.6478, 0.0, 0.6478, 0.0, 0.6396, 0.125, 0.6396, 0.125, 0.6478, 0.0625, 0.6478, 0.0625, 0.6396, 0.1875, 0.6396, 0.1875, 0.6478, 0.125, 0.6478, 0.125, 0.6396, 0.25, 0.6396, 0.25, 0.6478, 0.1875, 0.6478, 0.1875, 0.6396, 0.2812, 0.6396, 0.2812, 0.6478, 0.25, 0.6478, 0.25, 0.6396, 0.3672, 0.6396, 0.3672, 0.6478, 0.3125, 0.6478, 0.3125, 0.6396, 0.4333, 0.6396, 0.4333, 0.6478, 0.375, 0.6478, 0.375, 0.6396, 0.5, 0.6396, 0.5, 0.6478, 0.4375, 0.6478, 0.4375, 0.6396, 0.5, 0.5529, 0.5, 0.5866, 0.4375, 0.5866, 0.4375, 0.5529, 0.4333, 0.5529, 0.4333, 0.5866, 0.375, 0.5866, 0.375, 0.5529, 0.3672, 0.5529, 0.3672, 0.5866, 0.3125, 0.5866, 0.3125, 0.5529, 0.2812, 0.5529, 0.2812, 0.5866, 0.25, 0.5866, 0.25, 0.5529, 0.25, 0.5529, 0.25, 0.5866, 0.1875, 0.5866, 0.1875, 0.5529, 0.1875, 0.5529, 0.1875, 0.5866, 0.125, 0.5866, 0.125, 0.5529, 0.125, 0.5529, 0.125, 0.5866, 0.0625, 0.5866, 0.0625, 0.5529, 0.0625, 0.5529, 0.0625, 0.5866, 0.0, 0.5866, 0.0, 0.5529, 0.0625, 0.5529, 0.0, 0.5529, 0.0, 0.5401, 0.0625, 0.5401, 0.0625, 0.5086, 0.0625, 0.5401, 0.0, 0.5401, 0.0, 0.5086, 0.0625, 0.5994, 0.0625, 0.6396, 0.0, 0.6396, 0.0, 0.5994, 0.125, 0.5086, 0.125, 0.5401, 0.0625, 0.5401, 0.0625, 0.5086, 0.125, 0.5994, 0.125, 0.6396, 0.0625, 0.6396, 0.0625, 0.5994, 0.1875, 0.5086, 0.1875, 0.5401, 0.125, 0.5401, 0.125, 0.5086, 0.1875, 0.5994, 0.1875, 0.6396, 0.125, 0.6396, 0.125, 0.5994, 0.25, 0.5086, 0.25, 0.5401, 0.1875, 0.5401, 0.1875, 0.5086, 0.25, 0.5994, 0.25, 0.6396, 0.1875, 0.6396, 0.1875, 0.5994, 0.2812, 0.5086, 0.2812, 0.5401, 0.25, 0.5401, 0.25, 0.5086, 0.2812, 0.5994, 0.2812, 0.6396, 0.25, 0.6396, 0.25, 0.5994, 0.3672, 0.5086, 0.3672, 0.5401, 0.3125, 0.5401, 0.3125, 0.5086, 0.3672, 0.5994, 0.3672, 0.6396, 0.3125, 0.6396, 0.3125, 0.5994, 0.4333, 0.5086, 0.4333, 0.5401, 0.375, 0.5401, 0.375, 0.5086, 0.4333, 0.5994, 0.4333, 0.6396, 0.375, 0.6396, 0.375, 0.5994, 0.5, 0.5086, 0.5, 0.5401, 0.4375, 0.5401, 0.4375, 0.5086, 0.5, 0.5994, 0.5, 0.6396, 0.4375, 0.6396, 0.4375, 0.5994, 0.125, 0.5529, 0.0625, 0.5529, 0.0625, 0.5529, 0.125, 0.5529, 0.3672, 0.5401, 0.375, 0.5401, 0.375, 0.5401, 0.3672, 0.5401, 0.0, 0.5866, 0.0625, 0.5866, 0.0625, 0.5866, 0.0, 0.5866, 0.3672, 0.5529, 0.3125, 0.5529, 0.3125, 0.5529, 0.3672, 0.5529, 0.0625, 0.5994, 0.0, 0.5994, 0.0, 0.5994, 0.0625, 0.5994, 0.2812, 0.5866, 0.3125, 0.5866, 0.3125, 0.5866, 0.2812, 0.5866, 0.2812, 0.5994, 0.25, 0.5994, 0.25, 0.5994, 0.2812, 0.5994, 0.0, 0.5401, 0.0625, 0.5401, 0.0625, 0.5401, 0.0, 0.5401, 0.2812, 0.5401, 0.3125, 0.5401, 0.3125, 0.5401, 0.2812, 0.5401, 0.0625, 0.5529, 0.0, 0.5529, 0.0, 0.5529, 0.0625, 0.5529, 0.2812, 0.5529, 0.25, 0.5529, 0.25, 0.5529, 0.2812, 0.5529, 0.1875, 0.5866, 0.25, 0.5866, 0.25, 0.5866, 0.1875, 0.5866, 0.25, 0.5994, 0.1875, 0.5994, 0.1875, 0.5994, 0.25, 0.5994, 0.4375, 0.5866, 0.5, 0.5866, 0.5, 0.5866, 0.4375, 0.5866, 0.0625, 0.5994, 0.0, 0.5994, 0.0, 0.5866, 0.0625, 0.5866, 0.125, 0.5529, 0.0625, 0.5529, 0.0625, 0.5401, 0.125, 0.5401, 0.125, 0.5994, 0.0625, 0.5994, 0.0625, 0.5866, 0.125, 0.5866, 0.1875, 0.5529, 0.125, 0.5529, 0.125, 0.5401, 0.1875, 0.5401, 0.1875, 0.5994, 0.125, 0.5994, 0.125, 0.5866, 0.1875, 0.5866, 0.25, 0.5529, 0.1875, 0.5529, 0.1875, 0.5401, 0.25, 0.5401, 0.25, 0.5994, 0.1875, 0.5994, 0.1875, 0.5866, 0.25, 0.5866, 0.2812, 0.5529, 0.25, 0.5529, 0.25, 0.5401, 0.2812, 0.5401, 0.2812, 0.5994, 0.25, 0.5994, 0.25, 0.5866, 0.2812, 0.5866, 0.3672, 0.5529, 0.3125, 0.5529, 0.3125, 0.5401, 0.3672, 0.5401, 0.3672, 0.5994, 0.3125, 0.5994, 0.3125, 0.5866, 0.3672, 0.5866, 0.4333, 0.5529, 0.375, 0.5529, 0.375, 0.5401, 0.4333, 0.5401, 0.4333, 0.5994, 0.375, 0.5994, 0.375, 0.5866, 0.4333, 0.5866, 0.5, 0.5529, 0.4375, 0.5529, 0.4375, 0.5401, 0.5, 0.5401, 0.5, 0.5994, 0.4375, 0.5994, 0.4375, 0.5866, 0.5, 0.5866, 0.3672, 0.5994, 0.3125, 0.5994, 0.3125, 0.5994, 0.3672, 0.5994, 0.0625, 0.5401, 0.125, 0.5401, 0.125, 0.5401, 0.0625, 0.5401, 0.3672, 0.5866, 0.375, 0.5866, 0.375, 0.5866, 0.3672, 0.5866, 0.125, 0.5994, 0.0625, 0.5994, 0.0625, 0.5994, 0.125, 0.5994, 0.4333, 0.5529, 0.375, 0.5529, 0.375, 0.5529, 0.4333, 0.5529, 0.0625, 0.5866, 0.125, 0.5866, 0.125, 0.5866, 0.0625, 0.5866, 0.4333, 0.5401, 0.4375, 0.5401, 0.4375, 0.5401, 0.4333, 0.5401, 0.1875, 0.5529, 0.125, 0.5529, 0.125, 0.5529, 0.1875, 0.5529, 0.4333, 0.5994, 0.375, 0.5994, 0.375, 0.5994, 0.4333, 0.5994, 0.125, 0.5401, 0.1875, 0.5401, 0.1875, 0.5401, 0.125, 0.5401, 0.4333, 0.5866, 0.4375, 0.5866, 0.4375, 0.5866, 0.4333, 0.5866, 0.1875, 0.5994, 0.125, 0.5994, 0.125, 0.5994, 0.1875, 0.5994, 0.5, 0.5529, 0.4375, 0.5529, 0.4375, 0.5529, 0.5, 0.5529, 0.125, 0.5866, 0.1875, 0.5866, 0.1875, 0.5866, 0.125, 0.5866, 0.4375, 0.5401, 0.5, 0.5401, 0.5, 0.5401, 0.4375, 0.5401, 0.25, 0.5529, 0.1875, 0.5529, 0.1875, 0.5529, 0.25, 0.5529, 0.5, 0.5994, 0.4375, 0.5994, 0.4375, 0.5994, 0.5, 0.5994, 0.1875, 0.5401, 0.25, 0.5401, 0.25, 0.5401, 0.1875, 0.5401, 0.375, 0.5866, 0.4333, 0.5866, 0.4333, 0.5866, 0.375, 0.5866, 0.4375, 0.5994, 0.4333, 0.5994, 0.4333, 0.5994, 0.4375, 0.5994, 0.375, 0.5401, 0.4333, 0.5401, 0.4333, 0.5401, 0.375, 0.5401, 0.4375, 0.5529, 0.4333, 0.5529, 0.4333, 0.5529, 0.4375, 0.5529, 0.4375, 0.5994, 0.4333, 0.5994, 0.4333, 0.5866, 0.4375, 0.5866, 0.4375, 0.5529, 0.4333, 0.5529, 0.4333, 0.5401, 0.4375, 0.5401, 0.4375, 0.5994, 0.4375, 0.6396, 0.4333, 0.6396, 0.4333, 0.5994, 0.4375, 0.5086, 0.4375, 0.5401, 0.4333, 0.5401, 0.4333, 0.5086, 0.4375, 0.5529, 0.4375, 0.5866, 0.4333, 0.5866, 0.4333, 0.5529, 0.4375, 0.6396, 0.4375, 0.6478, 0.4333, 0.6478, 0.4333, 0.6396, 0.375, 0.9274, 0.4333, 0.9274, 0.4333, 0.9274, 0.375, 0.9274, 0.4375, 0.9323, 0.4333, 0.9323, 0.4333, 0.9323, 0.4375, 0.9323, 0.375, 0.9123, 0.4333, 0.9123, 0.4333, 0.9123, 0.375, 0.9123, 0.4375, 0.9173, 0.4333, 0.9173, 0.4333, 0.9173, 0.4375, 0.9173, 0.4375, 0.9323, 0.4333, 0.9323, 0.4333, 0.9274, 0.4375, 0.9274, 0.4375, 0.9173, 0.4333, 0.9173, 0.4333, 0.9123, 0.4375, 0.9123, 0.4375, 0.8998, 0.4375, 0.9123, 0.4333, 0.9123, 0.4333, 0.8998, 0.4375, 0.9323, 0.4375, 0.9449, 0.4333, 0.9449, 0.4333, 0.9323, 0.4375, 0.836, 0.4375, 0.8918, 0.4333, 0.8918, 0.4333, 0.836, 0.4375, 0.6478, 0.4375, 0.8285, 0.4333, 0.8285, 0.4333, 0.6478, 0.4375, 0.8285, 0.4375, 0.836, 0.4333, 0.836, 0.4333, 0.8285, 0.4375, 0.8918, 0.4375, 0.8998, 0.4333, 0.8998, 0.4333, 0.8918, 0.375, 1.0, 0.4333, 1.0, 0.4333, 1.0, 0.375, 1.0, 0.4375, 0.9173, 0.4375, 0.9274, 0.4333, 0.9274, 0.4333, 0.9173, 0.4375, 0.9449, 0.4375, 1.0, 0.4333, 1.0, 0.4333, 0.9449, 0.3125, 0.5866, 0.3672, 0.5866, 0.3672, 0.5866, 0.3125, 0.5866, 0.375, 0.5994, 0.3672, 0.5994, 0.3672, 0.5994, 0.375, 0.5994, 0.375, 0.5994, 0.3672, 0.5994, 0.3672, 0.5866, 0.375, 0.5866, 0.375, 0.5529, 0.3672, 0.5529, 0.3672, 0.5401, 0.375, 0.5401, 0.375, 0.5529, 0.3672, 0.5529, 0.3672, 0.5529, 0.375, 0.5529, 0.3125, 0.5401, 0.3672, 0.5401, 0.3672, 0.5401, 0.3125, 0.5401, 0.375, 0.5994, 0.375, 0.6396, 0.3672, 0.6396, 0.3672, 0.5994, 0.375, 0.5086, 0.375, 0.5401, 0.3672, 0.5401, 0.3672, 0.5086, 0.375, 0.5529, 0.375, 0.5866, 0.3672, 0.5866, 0.3672, 0.5529, 0.375, 0.6396, 0.375, 0.6478, 0.3672, 0.6478, 0.3672, 0.6396, 0.375, 0.9323, 0.3672, 0.9323, 0.3672, 0.9323, 0.375, 0.9323, 0.3125, 0.9123, 0.3672, 0.9123, 0.3672, 0.9123, 0.3125, 0.9123, 0.375, 0.9173, 0.3672, 0.9173, 0.3672, 0.9173, 0.375, 0.9173, 0.375, 0.9323, 0.3672, 0.9323, 0.3672, 0.9274, 0.375, 0.9274, 0.375, 0.9173, 0.3672, 0.9173, 0.3672, 0.9123, 0.375, 0.9123, 0.3125, 0.9274, 0.3672, 0.9274, 0.3672, 0.9274, 0.3125, 0.9274, 0.375, 0.8998, 0.375, 0.9123, 0.3672, 0.9123, 0.3672, 0.8998, 0.375, 0.9323, 0.375, 0.9449, 0.3672, 0.9449, 0.3672, 0.9323, 0.375, 0.836, 0.375, 0.8918, 0.3672, 0.8918, 0.3672, 0.836, 0.375, 0.6478, 0.375, 0.8285, 0.3672, 0.8285, 0.3672, 0.6478, 0.375, 0.8285, 0.375, 0.836, 0.3672, 0.836, 0.3672, 0.8285, 0.375, 0.8918, 0.375, 0.8998, 0.3672, 0.8998, 0.3672, 0.8918, 0.3125, 1.0, 0.3672, 1.0, 0.3672, 1.0, 0.3125, 1.0, 0.375, 0.9173, 0.375, 0.9274, 0.3672, 0.9274, 0.3672, 0.9173, 0.375, 0.9449, 0.375, 1.0, 0.3672, 1.0, 0.3672, 0.9449, 0.3125, 0.5994, 0.2812, 0.5994, 0.2812, 0.5866, 0.3125, 0.5866, 0.3125, 0.5529, 0.2812, 0.5529, 0.2812, 0.5401, 0.3125, 0.5401, 0.3125, 0.5529, 0.2812, 0.5529, 0.2812, 0.5529, 0.3125, 0.5529, 0.25, 0.5401, 0.2812, 0.5401, 0.2812, 0.5401, 0.25, 0.5401, 0.3125, 0.5994, 0.2812, 0.5994, 0.2812, 0.5994, 0.3125, 0.5994, 0.25, 0.5866, 0.2812, 0.5866, 0.2812, 0.5866, 0.25, 0.5866, 0.3125, 0.5994, 0.3125, 0.6396, 0.2812, 0.6396, 0.2812, 0.5994, 0.3125, 0.5086, 0.3125, 0.5401, 0.2812, 0.5401, 0.2812, 0.5086, 0.3125, 0.5529, 0.3125, 0.5866, 0.2812, 0.5866, 0.2812, 0.5529, 0.3125, 0.6396, 0.3125, 0.6478, 0.2812, 0.6478, 0.2812, 0.6396, 0.3125, 0.9323, 0.2812, 0.9323, 0.2812, 0.9274, 0.3125, 0.9274, 0.3125, 0.9173, 0.2812, 0.9173, 0.2812, 0.9123, 0.3125, 0.9123, 0.3125, 0.9173, 0.2812, 0.9173, 0.2812, 0.9173, 0.3125, 0.9173, 0.25, 0.9123, 0.2812, 0.9123, 0.2812, 0.9123, 0.25, 0.9123, 0.3125, 0.9323, 0.2812, 0.9323, 0.2812, 0.9323, 0.3125, 0.9323, 0.25, 0.9274, 0.2812, 0.9274, 0.2812, 0.9274, 0.25, 0.9274, 0.3125, 0.8998, 0.3125, 0.9123, 0.2812, 0.9123, 0.2812, 0.8998, 0.3125, 0.9323, 0.3125, 0.9449, 0.2812, 0.9449, 0.2812, 0.9323, 0.3125, 0.836, 0.3125, 0.8918, 0.2812, 0.8918, 0.2812, 0.836, 0.3125, 0.6478, 0.3125, 0.8285, 0.2812, 0.8285, 0.2812, 0.6478, 0.3125, 0.8285, 0.3125, 0.836, 0.2812, 0.836, 0.2812, 0.8285, 0.3125, 0.8918, 0.3125, 0.8998, 0.2812, 0.8998, 0.2812, 0.8918, 0.25, 1.0, 0.2812, 1.0, 0.2812, 1.0, 0.25, 1.0, 0.3125, 0.9173, 0.3125, 0.9274, 0.2812, 0.9274, 0.2812, 0.9173, 0.3125, 0.9449, 0.3125, 1.0, 0.2812, 1.0, 0.2812, 0.9449, 0.0625, 0.5086, 0.0625, 0.5086, 0.125, 0.5086, 0.125, 0.5086, 0.0, 0.0, 0.0, 0.0, 0.0, 0.0, 0.0, 0.0, 0.125, 0.5086, 0.125, 0.5086, 0.1875, 0.5086, 0.1875, 0.5086, 0.0, 0.0, 0.0, 0.0, 0.0, 0.0, 0.0, 0.0, 0.25, 0.5086, 0.1875, 0.5086, 0.1875, 0.5086, 0.1875, 0.5, 0.1875, 0.5086, 0.125, 0.5086, 0.125, 0.5, 0.125, 0.5, 0.125, 0.5086, 0.0625, 0.5086, 0.0625, 0.5, 0.0625, 0.5, 0.0625, 0.5086, 0.0, 0.5086, 0.0, 0.5, 0.3125, 0.5, 0.3125, 0.5086, 0.2812, 0.5086, 0.2812, 0.5, 0.375, 0.5, 0.375, 0.5086, 0.3672, 0.5086, 0.3672, 0.5, 0.4375, 0.5, 0.4375, 0.5086, 0.4333, 0.5086, 0.4333, 0.5, 0.5, 0.5, 0.5, 0.5086, 0.4375, 0.5086, 0.4375, 0.5, 0.4333, 0.5, 0.4333, 0.5086, 0.375, 0.5086, 0.375, 0.5, 0.3672, 0.5, 0.3672, 0.5086, 0.3125, 0.5086, 0.3125, 0.5, 0.2812, 0.5, 0.2812, 0.5086, 0.25, 0.5086, 0.25, 0.5, 0.25, 0.5, 0.25, 0.5086, 0.1875, 0.5086, 0.1875, 0.5, 0.0, 0.0, 0.0, 0.0, 0.0, 0.0, 0.1875, 0.5086, 0.1875, 0.5, 0.1875, 0.5, 0.1875, 0.5086, 0.0, 0.5086, 0.0, 0.5086, 0.0625, 0.5086, 0.0625, 0.5086, 0.0, 0.0, 0.0, 0.0, 0.0, 0.0, 0.0, 0.0, 0.0, 0.0, 0.0, 0.0, 0.0, 0.0, 0.0, 0.0, 0.0, 0.0, 0.0, 0.0, 0.0, 0.0, 0.0, 0.0, 0.0, 0.0, 0.0, 0.0, 0.0, 0.0, 0.0, 0.0, 0.0, 0.0, 0.0, 0.0, 0.0, 0.0, 0.0, 0.0, 0.0, 0.0, 0.0, 0.0, 0.0, 0.0, 0.0, 0.0, 0.25, 1.0, 0.2812, 1.0, 0.2812, 1.0, 0.25, 1.0, 0.3125, 1.0, 0.3672, 1.0, 0.3672, 1.0, 0.3125, 1.0, 0.375, 1.0, 0.4333, 1.0, 0.4333, 1.0, 0.375, 1.0, 0.125, 1.0, 0.1875, 1.0, 0.1875, 1.0, 0.125, 1.0, 0.4375, 1.0, 0.5, 1.0, 0.5, 1.0, 0.4375, 1.0, 0.0, 1.0, 0.0625, 1.0, 0.0625, 1.0, 0.0, 1.0, 0.3672, 1.0, 0.375, 1.0, 0.375, 1.0, 0.3672, 1.0, 0.1875, 1.0, 0.25, 1.0, 0.25, 1.0, 0.1875, 1.0, 0.0625, 1.0, 0.125, 1.0, 0.125, 1.0, 0.0625, 1.0, 0.4333, 1.0, 0.4375, 1.0, 0.4375, 1.0, 0.4333, 1.0, 0.2812, 1.0, 0.3125, 1.0, 0.3125, 1.0, 0.2812, 1.0])
me_cylinder.update()
me_cylinder_002 = bpy.data.meshes.new('Cylinder.002')
me_cylinder_002.from_pydata([(-1.24, -0.4889, 0.8456), (-1.293, -0.1463, 0.8456), (-0.8642, -0.8412, 0.8456), (-1.09, -0.7194, 0.8456), (-1.09, 0.7061, 0.8456), (-0.8642, 0.9118, 0.8456), (0.0, -0.8412, 0.8456), (0.0, 0.984, 0.8456), (-1.24, 0.3983, 0.8456), (-0.8679, -0.7194, 0.8456), (-0.8898, -0.4889, 0.8456), (-1.246, -0.1463, 0.8456), (-1.476, -0.7675, 0.4665), (-1.556, -0.2478, 0.4665), (-0.9071, -1.31, 0.4665), (-1.248, -1.121, 0.4665), (-1.248, 1.032, 0.4665), (-0.9071, 1.343, 0.4665), (0.0, -1.31, 0.4665), (0.0, 1.452, 0.4665), (-1.476, 0.5662, 0.4665), (-0.9127, -1.125, 0.4665), (-1.042, -0.7766, 0.4665), (-1.485, -0.258, 0.4665), (-1.476, -0.5327, 0.3459), (-1.556, 0.01673, 0.3459), (-0.9071, -1.31, 0.3459), (-1.248, -0.9985, 0.3459), (-1.248, 1.032, 0.3459), (-0.9071, 1.343, 0.3459), (0.0, -1.31, 0.3459), (0.0, 1.452, 0.3459), (-1.476, 0.5662, 0.3459), (-0.9127, -1.125, 0.3459), (-1.042, -0.7766, 0.3459), (-1.485, -0.258, 0.3459), (-1.476, -0.5327, 0.3243), (-1.556, 0.01673, 0.3243), (-0.9071, -1.31, 0.3243), (-1.248, -0.9985, 0.3243), (-1.248, 1.032, 0.3243), (-0.9071, 1.343, 0.3243), (0.0, -1.31, 0.3243), (0.0, 1.452, 0.3243), (-1.476, 0.5662, 0.3243), (-0.9127, -1.125, 0.3243), (-1.042, -0.7766, 0.3243), (-1.485, -0.258, 0.3243), (-0.818, 0.1528, 0.4062), (-0.8373, 0.1133, 0.4062), (-0.8381, 0.04344, 0.4062), (-0.8373, 0.02015, 0.4062), (-0.8441, 0.06674, 0.4062), (-0.789, -0.04575, 0.4062), (0.0, -0.04575, 0.4062), (-0.6056, -0.0005352, 0.4062), (-0.789, 0.1792, 0.4062), (0.0, 0.1885, 0.4062), (-0.818, -0.01936, 0.4062), (-0.7895, -0.03011, 0.4062), (-0.8503, 0.008843, 0.2511), (-0.8586, 0.06572, 0.2511), (-0.4756, -0.07159, 0.2511), (-0.6222, -0.03937, 0.2511), (-0.8268, 0.1708, 0.2511), (-0.7914, 0.203, 0.2511), (0.0, -0.07159, 0.2511), (0.0, 0.2143, 0.2511), (-0.8503, 0.1226, 0.2511), (-0.4836, -0.0525, 0.2511), (-0.6332, -0.0164, 0.2511), (-0.8513, 0.03728, 0.2511), (-1.795, -0.5314, 0.193), (-1.821, 0.0259, 0.193), (-0.8569, -1.21, 0.193), (-1.507, -0.9374, 0.193), (-1.718, 0.8707, 0.193), (-1.604, 1.13, 0.193), (0.0, -1.21, 0.193), (0.0, 1.221, 0.193), (-1.795, 0.4831, 0.193), (-0.8569, -1.043, 0.193), (-1.507, -0.7344, 0.193), (-1.798, 0.000142, 0.193), (-1.795, -0.5314, 0.07019), (-1.821, 0.0259, 0.07019), (-0.8569, -1.21, 0.07019), (-1.507, -0.9374, 0.07019), (-1.718, 0.8707, 0.07019), (-1.604, 1.13, 0.07019), (0.0, -1.21, 0.07019), (0.0, 1.221, 0.07019), (-1.795, 0.4831, 0.07019), (-0.8569, -1.043, 0.07019), (-1.507, -0.7344, 0.07019), (-1.798, 0.000142, 0.07019), (-1.649, -0.4428, 0.07019), (-1.671, 0.03392, 0.07019), (-0.8493, -1.007, 0.07019), (-1.376, -0.7805, 0.07019), (-1.586, 0.7298, 0.07019), (-1.492, 0.9431, 0.07019), (0.0, -1.007, 0.07019), (0.0, 1.018, 0.07019), (-1.649, 0.4105, 0.07019), (-0.8569, -0.8673, 0.07019), (-1.375, -0.6099, 0.07019), (-1.652, 0.02766, 0.07019), (-1.649, -0.4428, -0.4963), (-1.671, 0.03392, -0.4963), (-0.8493, -1.007, -0.4963), (-1.376, -0.7805, -0.4963), (-1.586, 0.7298, -0.4963), (-1.492, 0.9431, -0.4963), (0.0, -1.007, -0.4963), (0.0, 1.018, -0.4963), (-1.649, 0.4105, -0.4963), (-0.8569, -0.8673, -0.4963), (-1.375, -0.6099, -0.4963), (-1.652, 0.02766, -0.4963), (-0.8786, -1.033, 0.5704), (0.0, -1.033, 0.5704), (-1.334, -0.6009, 0.5704), (-0.9439, -0.6066, 0.5704), (-0.8786, 1.088, 0.5704), (-1.151, 0.8394, 0.5704), (0.0, 1.176, 0.5704), (-1.151, -0.8825, 0.5704), (-0.883, -0.8854, 0.5704), (-1.334, 0.467, 0.5704), (-1.341, -0.192, 0.5704), (-1.398, -0.1855, 0.5704)], [], [(121, 120, 14, 18), (123, 122, 12, 22), (125, 124, 17, 16), (124, 126, 19, 17), (128, 127, 15, 21), (120, 128, 21, 14), (127, 123, 22, 15), (129, 125, 16, 20), (122, 130, 23, 12), (130, 131, 13, 23), (131, 129, 20, 13), (49, 48, 28, 32), (51, 50, 35, 24), (50, 52, 25, 35), (52, 49, 32, 25), (54, 53, 26, 30), (55, 51, 24, 34), (48, 56, 29, 28), (56, 57, 31, 29), (59, 58, 27, 33), (53, 59, 33, 26), (58, 55, 34, 27), (30, 26, 38, 42), (34, 24, 36, 46), (28, 29, 41, 40), (29, 31, 43, 41), (33, 27, 39, 45), (26, 33, 45, 38), (27, 34, 46, 39), (32, 28, 40, 44), (24, 35, 47, 36), (35, 25, 37, 47), (25, 32, 44, 37), (15, 22, 55, 58), (14, 21, 59, 53), (21, 15, 58, 59), (17, 19, 57, 56), (16, 17, 56, 48), (22, 12, 51, 55), (18, 14, 53, 54), (13, 20, 49, 52), (23, 13, 52, 50), (12, 23, 50, 51), (20, 16, 48, 49), (40, 41, 65, 64), (41, 43, 67, 65), (45, 39, 63, 69), (38, 45, 69, 62), (39, 46, 70, 63), (44, 40, 64, 68), (36, 47, 71, 60), (47, 37, 61, 71), (37, 44, 68, 61), (42, 38, 62, 66), (46, 36, 60, 70), (68, 64, 76, 80), (60, 71, 83, 72), (71, 61, 73, 83), (61, 68, 80, 73), (66, 62, 74, 78), (70, 60, 72, 82), (64, 65, 77, 76), (65, 67, 79, 77), (69, 63, 75, 81), (62, 69, 81, 74), (63, 70, 82, 75), (73, 80, 92, 85), (78, 74, 86, 90), (82, 72, 84, 94), (76, 77, 89, 88), (77, 79, 91, 89), (81, 75, 87, 93), (74, 81, 93, 86), (75, 82, 94, 87), (80, 76, 88, 92), (72, 83, 95, 84), (83, 73, 85, 95), (94, 84, 96, 106), (88, 89, 101, 100), (89, 91, 103, 101), (93, 87, 99, 105), (86, 93, 105, 98), (87, 94, 106, 99), (92, 88, 100, 104), (84, 95, 107, 96), (95, 85, 97, 107), (85, 92, 104, 97), (90, 86, 98, 102), (105, 99, 111, 117), (98, 105, 117, 110), (99, 106, 118, 111), (104, 100, 112, 116), (96, 107, 119, 108), (107, 97, 109, 119), (97, 104, 116, 109), (102, 98, 110, 114), (106, 96, 108, 118), (100, 101, 113, 112), (101, 103, 115, 113), (1, 8, 129, 131), (11, 1, 131, 130), (0, 11, 130, 122), (8, 4, 125, 129), (3, 10, 123, 127), (2, 9, 128, 120), (9, 3, 127, 128), (5, 7, 126, 124), (4, 5, 124, 125), (10, 0, 122, 123), (6, 2, 120, 121)])
_uv = me_cylinder_002.uv_layers.new(name='UVMap')
_uv.uv.foreach_set('vector', [0.0, 0.0, 0.0, 0.0, 0.0, 0.0, 0.0, 0.0, 0.0, 0.0, 0.0, 0.0, 0.0, 0.0, 0.0, 0.0, 0.0, 0.0, 0.0, 0.0, 0.0, 0.0, 0.0, 0.0, 0.0, 0.0, 0.0, 0.0, 0.0, 0.0, 0.0, 0.0, 0.0, 0.0, 0.0, 0.0, 0.0, 0.0, 0.0, 0.0, 0.0, 0.0, 0.0, 0.0, 0.0, 0.0, 0.0, 0.0, 0.0, 0.0, 0.0, 0.0, 0.0, 0.0, 0.0, 0.0, 0.0, 0.0, 0.0, 0.0, 0.0, 0.0, 0.0, 0.0, 0.0, 0.0, 0.0, 0.0, 0.0, 0.0, 0.0, 0.0, 0.0, 0.0, 0.0, 0.0, 0.0, 0.0, 0.0, 0.0, 0.0, 0.0, 0.0, 0.0, 0.0, 0.0, 0.0, 0.0, 0.0, 0.0, 0.0, 0.0, 0.0, 0.0, 0.0, 0.0, 0.0, 0.0, 0.0, 0.0, 0.0, 0.0, 0.0, 0.0, 0.0, 0.0, 0.0, 0.0, 0.0, 0.0, 0.0, 0.0, 0.0, 0.0, 0.0, 0.0, 0.0, 0.0, 0.0, 0.0, 0.0, 0.0, 0.0, 0.0, 0.0, 0.0, 0.0, 0.0, 0.0, 0.0, 0.0, 0.0, 0.0, 0.0, 0.0, 0.0, 0.0, 0.0, 0.0, 0.0, 0.0, 0.0, 0.0, 0.0, 0.0, 0.0, 0.0, 0.0, 0.0, 0.0, 0.0, 0.0, 0.0, 0.0, 0.0, 0.0, 0.0, 0.0, 0.0, 0.0, 0.0, 0.0, 0.0, 0.0, 0.0, 0.0, 0.0, 0.0, 0.0, 0.0, 0.0, 0.0, 0.0, 0.0, 0.0, 0.0, 0.0, 0.0, 0.0, 0.0, 0.0, 0.0, 0.0, 0.0, 0.0, 0.0, 0.0, 0.0, 0.0, 0.0, 0.0, 0.0, 0.0, 0.0, 0.0, 0.0, 0.0, 0.0, 0.0, 0.0, 0.0, 0.0, 0.0, 0.0, 0.0, 0.0, 0.0, 0.0, 0.0, 0.0, 0.0, 0.0, 0.0, 0.0, 0.0, 0.0, 0.0, 0.0, 0.0, 0.0, 0.0, 0.0, 0.0, 0.0, 0.0, 0.0, 0.0, 0.0, 0.0, 0.0, 0.0, 0.0, 0.0, 0.0, 0.0, 0.0, 0.0, 0.0, 0.0, 0.0, 0.0, 0.0, 0.0, 0.0, 0.0, 0.0, 0.0, 0.0, 0.0, 0.0, 0.0, 0.0, 0.0, 0.0, 0.0, 0.0, 0.0, 0.0, 0.0, 0.0, 0.0, 0.0, 0.0, 0.0, 0.0, 0.0, 0.0, 0.0, 0.0, 0.0, 0.0, 0.0, 0.0, 0.0, 0.0, 0.0, 0.0, 0.0, 0.0, 0.0, 0.0, 0.0, 0.0, 0.0, 0.0, 0.0, 0.0, 0.0, 0.0, 0.0, 0.0, 0.0, 0.0, 0.0, 0.0, 0.0, 0.0, 0.0, 0.0, 0.0, 0.0, 0.0, 0.0, 0.0, 0.0, 0.0, 0.0, 0.0, 0.0, 0.0, 0.0, 0.0, 0.0, 0.0, 0.0, 0.0, 0.0, 0.0, 0.0, 0.0, 0.0, 0.0, 0.0, 0.0, 0.0, 0.0, 0.0, 0.0, 0.0, 0.0, 0.0, 0.0, 0.0, 0.0, 0.0, 0.0, 0.0, 0.0, 0.0, 0.0, 0.0, 0.0, 0.0, 0.0, 0.0, 0.0, 0.0, 0.0, 0.0, 0.0, 0.0, 0.0, 0.0, 0.0, 0.0, 0.0, 0.0, 0.0, 0.0, 0.0, 0.0, 0.0, 0.0, 0.0, 0.0, 0.0, 0.0, 0.0, 0.0, 0.0, 0.0, 0.0, 0.0, 0.0, 0.0, 0.0, 0.0, 0.0, 0.0, 0.0, 0.0, 0.0, 0.0, 0.0, 0.0, 0.0, 0.0, 0.0, 0.0, 0.0, 0.0, 0.0, 0.0, 0.0, 0.0, 0.0, 0.0, 0.0, 0.0, 0.0, 0.0, 0.0, 0.0, 0.0, 0.0, 0.0, 0.0, 0.0, 0.0, 0.0, 0.0, 0.0, 0.0, 0.0, 0.0, 0.0, 0.0, 0.0, 0.0, 0.0, 0.0, 0.0, 0.0, 0.0, 0.0, 0.0, 0.0, 0.0, 0.0, 0.0, 0.0, 0.0, 0.0, 0.0, 0.0, 0.0, 0.0, 0.0, 0.0, 0.0, 0.0, 0.0, 0.0, 0.0, 0.0, 0.0, 0.0, 0.0, 0.0, 0.0, 0.0, 0.0, 0.0, 0.0, 0.0, 0.0, 0.0, 0.0, 0.0, 0.0, 0.0, 0.0, 0.0, 0.0, 0.0, 0.0, 0.0, 0.0, 0.0, 0.0, 0.0, 0.0, 0.0, 0.0, 0.0, 0.0, 0.0, 0.0, 0.0, 0.0, 0.0, 0.0, 0.0, 0.0, 0.0, 0.0, 0.0, 0.0, 0.0, 0.0, 0.0, 0.0, 0.0, 0.0, 0.0, 0.0, 0.0, 0.0, 0.0, 0.0, 0.0, 0.0, 0.0, 0.0, 0.0, 0.0, 0.0, 0.0, 0.0, 0.0, 0.0, 0.0, 0.0, 0.0, 0.0, 0.0, 0.0, 0.0, 0.0, 0.0, 0.0, 0.0, 0.0, 0.0, 0.0, 0.0, 0.0, 0.0, 0.0, 0.0, 0.0, 0.0, 0.0, 0.0, 0.0, 0.0, 0.0, 0.0, 0.0, 0.0, 0.0, 0.0, 0.0, 0.0, 0.0, 0.0, 0.0, 0.0, 0.0, 0.0, 0.0, 0.0, 0.0, 0.0, 0.0, 0.0, 0.0, 0.0, 0.0, 0.0, 0.0, 0.0, 0.0, 0.0, 0.0, 0.0, 0.0, 0.0, 0.0, 0.0, 0.0, 0.0, 0.0, 0.0, 0.0, 0.0, 0.0, 0.0, 0.0, 0.0, 0.0, 0.0, 0.0, 0.0, 0.0, 0.0, 0.0, 0.0, 0.0, 0.0, 0.0, 0.0, 0.0, 0.0, 0.0, 0.0, 0.0, 0.0, 0.0, 0.0, 0.0, 0.0, 0.0, 0.0, 0.0, 0.0, 0.0, 0.0, 0.0, 0.0, 0.0, 0.0, 0.0, 0.0, 0.0, 0.0, 0.0, 0.0, 0.0, 0.0, 0.0, 0.0, 0.0, 0.0, 0.0, 0.0, 0.0, 0.0, 0.0, 0.0, 0.0, 0.0, 0.0, 0.0, 0.0, 0.0, 0.0, 0.0, 0.0, 0.0, 0.0, 0.0, 0.0, 0.0, 0.0, 0.0, 0.0, 0.0, 0.0, 0.0, 0.0, 0.0, 0.0, 0.0, 0.0, 0.0, 0.0, 0.0, 0.0, 0.0, 0.0, 0.0, 0.0, 0.0, 0.0, 0.0, 0.0, 0.0, 0.0, 0.0, 0.0, 0.0, 0.0, 0.0, 0.0, 0.0, 0.0, 0.0, 0.0, 0.0, 0.0, 0.0, 0.0, 0.0, 0.0, 0.0, 0.0, 0.0, 0.0, 0.0, 0.0, 0.0, 0.0, 0.0, 0.0, 0.0, 0.0, 0.0, 0.0, 0.0, 0.0, 0.0, 0.0, 0.0, 0.0, 0.0, 0.0, 0.0, 0.0, 0.0, 0.0, 0.0, 0.0, 0.0, 0.0, 0.0, 0.0, 0.0, 0.0, 0.0, 0.0, 0.0, 0.0, 0.0, 0.0, 0.0, 0.0, 0.0, 0.0, 0.0, 0.0, 0.0, 0.0, 0.0, 0.0, 0.0, 0.0, 0.0, 0.0, 0.0, 0.0, 0.0, 0.0, 0.0, 0.0, 0.0, 0.0, 0.0, 0.0, 0.0, 0.0, 0.0, 0.0, 0.0, 0.0, 0.0, 0.0, 0.0, 0.0, 0.0, 0.0, 0.0, 0.0, 0.0, 0.0, 0.0, 0.0, 0.0, 0.0, 0.0, 0.0, 0.0, 0.0, 0.0, 0.0, 0.0, 0.0, 0.0, 0.0, 0.0, 0.0, 0.0, 0.0, 0.0, 0.0, 0.0, 0.0, 0.0, 0.0, 0.0, 0.0, 0.0, 0.0, 0.0, 0.0, 0.0, 0.0, 0.0, 0.0, 0.0, 0.0, 0.0, 0.0, 0.0, 0.0, 0.0, 0.0, 0.0, 0.0, 0.0, 0.0, 0.0, 0.0, 0.0, 0.0, 0.0, 0.0, 0.0, 0.0, 0.0, 0.0, 0.0, 0.0, 0.0, 0.0, 0.0, 0.0, 0.0, 0.0, 0.0, 0.0, 0.0, 0.0, 0.0, 0.0, 0.0, 0.0, 0.0, 0.0, 0.0, 0.0, 0.0, 0.0, 0.0, 0.0, 0.0, 0.0, 0.0, 0.0, 0.0, 0.0, 0.0, 0.0, 0.0, 0.0, 0.0, 0.0, 0.0, 0.0, 0.0, 0.0, 0.0, 0.0, 0.0, 0.0, 0.0, 0.0, 0.0, 0.0, 0.0, 0.0, 0.0, 0.0, 0.0, 0.0, 0.0, 0.0, 0.0, 0.0, 0.0])
me_cylinder_002.update()

# ---- objects
ob_empty = bpy.data.objects.new('Empty', None)
ob_cube = bpy.data.objects.new('Cube', me_cube_001)
ob_cylinder = bpy.data.objects.new('Cylinder', me_cylinder)
ob_cylinder_001 = bpy.data.objects.new('Cylinder.001', me_cylinder_002)

# ---- transforms, parenting, visibility, modifiers, constraints
ob_empty.location = (0.0, 0.3562, 0.0)
ob_empty.rotation_euler = (1.571, -0.0, -0.0)
ob_empty.empty_display_type = 'IMAGE'
ob_empty.empty_display_size = 5.0
ob_cube.location = (3.215, -1.16e-09, -0.03389)
ob_cube.scale = (0.9598, 0.9598, 0.9598)
ob_cylinder.location = (-0.8869, 2.021e-08, 0.5905)
ob_cylinder.scale = (0.08125, 0.08125, 0.3467)
_m = ob_cylinder.modifiers.new('Mirror', 'MIRROR')
ob_cylinder_001.location = (-0.9114, 2.662e-08, -0.2555)
ob_cylinder_001.scale = (0.08125, 0.09176, 0.3467)
_m = ob_cylinder_001.modifiers.new('Mirror', 'MIRROR')
_m.use_clip = True

# ---- collection membership
col_collection.objects.link(ob_empty)
col_collection.objects.link(ob_cube)
col_collection.objects.link(ob_cylinder)
col_collection.objects.link(ob_cylinder_001)

# ---- scene / render settings (as saved in the file)
scene.frame_start = 1; scene.frame_end = 250; scene.frame_set(1)
scene.render.engine = 'BLENDER_EEVEE_NEXT'
scene.cycles.sampling_pattern = 'TABULATED_SOBOL'
scene.eevee.ray_tracing_options.trace_max_roughness = 0.0
bpy.context.view_layer.update()

# ---- added for rendering (the .blend has no active camera and no usable light): camera, sun
cam_auto = bpy.data.cameras.new('AutoCamera')
cam_auto.lens = 50.0
cam_auto.sensor_width = 36.0
cam_auto.clip_end = 1000.0
ob_auto_camera = bpy.data.objects.new('AutoCamera', cam_auto)
scene.collection.objects.link(ob_auto_camera)
ob_auto_camera.location = (7.01725, -6.5514, 4.34044)
ob_auto_camera.rotation_euler = (1.09748, -7.21219e-08, 0.694738)
scene.camera = ob_auto_camera
light_auto_sun = bpy.data.lights.new('AutoSun', 'SUN')
light_auto_sun.energy = 3.0
light_auto_sun.angle = 0.0523599
ob_auto_sun = bpy.data.objects.new('AutoSun', light_auto_sun)
scene.collection.objects.link(ob_auto_sun)
ob_auto_sun.rotation_euler = (0.872665, 0.174533, 0.523599)
bpy.context.view_layer.update()
